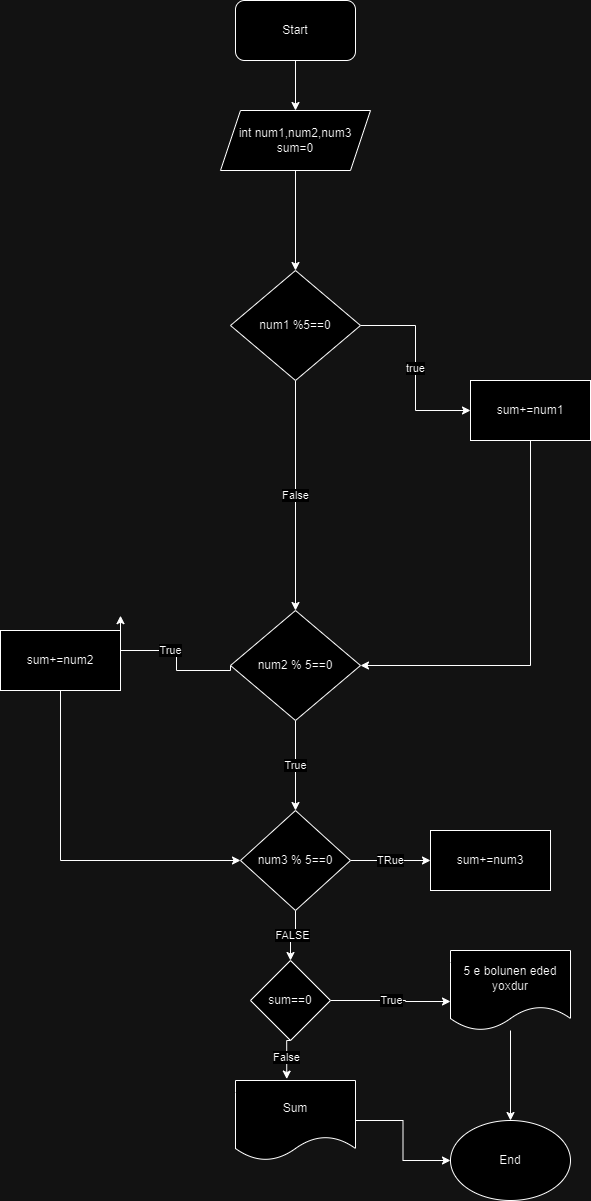

The diagram above was exported from draw.io. Its source (the exported page's mxGraphModel, read from the mxfile embedded in the PNG):
<mxGraphModel dx="1050" dy="1735" grid="1" gridSize="10" guides="1" tooltips="1" connect="1" arrows="1" fold="1" page="1" pageScale="1" pageWidth="827" pageHeight="1169" math="0" shadow="0">
  <root>
    <mxCell id="WIyWlLk6GJQsqaUBKTNV-0" />
    <mxCell id="WIyWlLk6GJQsqaUBKTNV-1" parent="WIyWlLk6GJQsqaUBKTNV-0" />
    <mxCell id="px4sHyhLXamwOFSFFiCh-26" style="edgeStyle=orthogonalEdgeStyle;rounded=0;orthogonalLoop=1;jettySize=auto;html=1;" parent="WIyWlLk6GJQsqaUBKTNV-1" source="px4sHyhLXamwOFSFFiCh-1" target="px4sHyhLXamwOFSFFiCh-24" edge="1">
      <mxGeometry relative="1" as="geometry" />
    </mxCell>
    <mxCell id="px4sHyhLXamwOFSFFiCh-1" value="Start" style="rounded=1;whiteSpace=wrap;html=1;" parent="WIyWlLk6GJQsqaUBKTNV-1" vertex="1">
      <mxGeometry x="265" y="-60" width="120" height="60" as="geometry" />
    </mxCell>
    <mxCell id="XFtdSlM_jEQMJNUh5LsO-1" style="edgeStyle=orthogonalEdgeStyle;rounded=0;orthogonalLoop=1;jettySize=auto;html=1;entryX=0.5;entryY=0;entryDx=0;entryDy=0;" edge="1" parent="WIyWlLk6GJQsqaUBKTNV-1" source="px4sHyhLXamwOFSFFiCh-24" target="px4sHyhLXamwOFSFFiCh-25">
      <mxGeometry relative="1" as="geometry" />
    </mxCell>
    <mxCell id="px4sHyhLXamwOFSFFiCh-24" value="int num1,num2,num3&lt;br&gt;sum=0" style="shape=parallelogram;perimeter=parallelogramPerimeter;whiteSpace=wrap;html=1;fixedSize=1;" parent="WIyWlLk6GJQsqaUBKTNV-1" vertex="1">
      <mxGeometry x="250" y="50" width="150" height="60" as="geometry" />
    </mxCell>
    <mxCell id="px4sHyhLXamwOFSFFiCh-32" value="False" style="edgeStyle=orthogonalEdgeStyle;rounded=0;orthogonalLoop=1;jettySize=auto;html=1;exitX=0.5;exitY=1;exitDx=0;exitDy=0;" parent="WIyWlLk6GJQsqaUBKTNV-1" source="px4sHyhLXamwOFSFFiCh-25" target="px4sHyhLXamwOFSFFiCh-31" edge="1">
      <mxGeometry relative="1" as="geometry" />
    </mxCell>
    <mxCell id="px4sHyhLXamwOFSFFiCh-35" value="true" style="edgeStyle=orthogonalEdgeStyle;rounded=0;orthogonalLoop=1;jettySize=auto;html=1;entryX=0;entryY=0.5;entryDx=0;entryDy=0;" parent="WIyWlLk6GJQsqaUBKTNV-1" source="px4sHyhLXamwOFSFFiCh-25" target="px4sHyhLXamwOFSFFiCh-29" edge="1">
      <mxGeometry relative="1" as="geometry" />
    </mxCell>
    <mxCell id="px4sHyhLXamwOFSFFiCh-25" value="num1 %5==0" style="rhombus;whiteSpace=wrap;html=1;" parent="WIyWlLk6GJQsqaUBKTNV-1" vertex="1">
      <mxGeometry x="260" y="210" width="130" height="110" as="geometry" />
    </mxCell>
    <mxCell id="px4sHyhLXamwOFSFFiCh-34" style="edgeStyle=orthogonalEdgeStyle;rounded=0;orthogonalLoop=1;jettySize=auto;html=1;exitX=0.5;exitY=1;exitDx=0;exitDy=0;entryX=1;entryY=0.5;entryDx=0;entryDy=0;" parent="WIyWlLk6GJQsqaUBKTNV-1" source="px4sHyhLXamwOFSFFiCh-29" target="px4sHyhLXamwOFSFFiCh-31" edge="1">
      <mxGeometry relative="1" as="geometry">
        <mxPoint x="398" y="570" as="targetPoint" />
        <mxPoint x="510" y="400" as="sourcePoint" />
      </mxGeometry>
    </mxCell>
    <mxCell id="px4sHyhLXamwOFSFFiCh-29" value="sum+=num1" style="rounded=0;whiteSpace=wrap;html=1;" parent="WIyWlLk6GJQsqaUBKTNV-1" vertex="1">
      <mxGeometry x="500" y="320" width="120" height="60" as="geometry" />
    </mxCell>
    <mxCell id="px4sHyhLXamwOFSFFiCh-36" value="True" style="edgeStyle=orthogonalEdgeStyle;rounded=0;orthogonalLoop=1;jettySize=auto;html=1;exitX=0;exitY=0.5;exitDx=0;exitDy=0;" parent="WIyWlLk6GJQsqaUBKTNV-1" source="px4sHyhLXamwOFSFFiCh-31" edge="1">
      <mxGeometry relative="1" as="geometry">
        <mxPoint x="150" y="555.1764705882354" as="targetPoint" />
        <Array as="points">
          <mxPoint x="260" y="610" />
          <mxPoint x="206" y="610" />
          <mxPoint x="206" y="590" />
          <mxPoint x="150" y="590" />
        </Array>
      </mxGeometry>
    </mxCell>
    <mxCell id="px4sHyhLXamwOFSFFiCh-43" value="True" style="edgeStyle=orthogonalEdgeStyle;rounded=0;orthogonalLoop=1;jettySize=auto;html=1;" parent="WIyWlLk6GJQsqaUBKTNV-1" source="px4sHyhLXamwOFSFFiCh-31" target="px4sHyhLXamwOFSFFiCh-42" edge="1">
      <mxGeometry relative="1" as="geometry" />
    </mxCell>
    <mxCell id="px4sHyhLXamwOFSFFiCh-31" value="num2 % 5==0" style="rhombus;whiteSpace=wrap;html=1;" parent="WIyWlLk6GJQsqaUBKTNV-1" vertex="1">
      <mxGeometry x="260" y="550" width="130" height="110" as="geometry" />
    </mxCell>
    <mxCell id="px4sHyhLXamwOFSFFiCh-44" style="edgeStyle=orthogonalEdgeStyle;rounded=0;orthogonalLoop=1;jettySize=auto;html=1;entryX=0;entryY=0.5;entryDx=0;entryDy=0;" parent="WIyWlLk6GJQsqaUBKTNV-1" source="px4sHyhLXamwOFSFFiCh-37" target="px4sHyhLXamwOFSFFiCh-42" edge="1">
      <mxGeometry relative="1" as="geometry">
        <Array as="points">
          <mxPoint x="90" y="800" />
        </Array>
      </mxGeometry>
    </mxCell>
    <mxCell id="px4sHyhLXamwOFSFFiCh-37" value="sum+=num2" style="rounded=0;whiteSpace=wrap;html=1;" parent="WIyWlLk6GJQsqaUBKTNV-1" vertex="1">
      <mxGeometry x="30" y="570" width="120" height="60" as="geometry" />
    </mxCell>
    <mxCell id="px4sHyhLXamwOFSFFiCh-38" style="edgeStyle=orthogonalEdgeStyle;rounded=0;orthogonalLoop=1;jettySize=auto;html=1;exitX=0.5;exitY=1;exitDx=0;exitDy=0;" parent="WIyWlLk6GJQsqaUBKTNV-1" source="px4sHyhLXamwOFSFFiCh-24" target="px4sHyhLXamwOFSFFiCh-24" edge="1">
      <mxGeometry relative="1" as="geometry" />
    </mxCell>
    <mxCell id="px4sHyhLXamwOFSFFiCh-45" value="TRue" style="edgeStyle=orthogonalEdgeStyle;rounded=0;orthogonalLoop=1;jettySize=auto;html=1;" parent="WIyWlLk6GJQsqaUBKTNV-1" source="px4sHyhLXamwOFSFFiCh-42" target="px4sHyhLXamwOFSFFiCh-46" edge="1">
      <mxGeometry relative="1" as="geometry">
        <mxPoint x="520" y="800" as="targetPoint" />
      </mxGeometry>
    </mxCell>
    <mxCell id="px4sHyhLXamwOFSFFiCh-53" value="FALSE" style="edgeStyle=orthogonalEdgeStyle;rounded=0;orthogonalLoop=1;jettySize=auto;html=1;exitX=0.5;exitY=1;exitDx=0;exitDy=0;entryX=0.5;entryY=0;entryDx=0;entryDy=0;" parent="WIyWlLk6GJQsqaUBKTNV-1" source="px4sHyhLXamwOFSFFiCh-42" target="px4sHyhLXamwOFSFFiCh-52" edge="1">
      <mxGeometry relative="1" as="geometry" />
    </mxCell>
    <mxCell id="px4sHyhLXamwOFSFFiCh-42" value="num3 % 5==0" style="rhombus;whiteSpace=wrap;html=1;rotation=0;" parent="WIyWlLk6GJQsqaUBKTNV-1" vertex="1">
      <mxGeometry x="270" y="750" width="110" height="100" as="geometry" />
    </mxCell>
    <mxCell id="px4sHyhLXamwOFSFFiCh-46" value="sum+=num3" style="rounded=0;whiteSpace=wrap;html=1;" parent="WIyWlLk6GJQsqaUBKTNV-1" vertex="1">
      <mxGeometry x="460" y="770" width="120" height="60" as="geometry" />
    </mxCell>
    <mxCell id="px4sHyhLXamwOFSFFiCh-50" value="Sum" style="shape=document;whiteSpace=wrap;html=1;boundedLbl=1;" parent="WIyWlLk6GJQsqaUBKTNV-1" vertex="1">
      <mxGeometry x="265" y="1020" width="120" height="80" as="geometry" />
    </mxCell>
    <mxCell id="px4sHyhLXamwOFSFFiCh-55" value="True" style="edgeStyle=orthogonalEdgeStyle;rounded=0;orthogonalLoop=1;jettySize=auto;html=1;" parent="WIyWlLk6GJQsqaUBKTNV-1" source="px4sHyhLXamwOFSFFiCh-52" edge="1" target="px4sHyhLXamwOFSFFiCh-56">
      <mxGeometry relative="1" as="geometry">
        <mxPoint x="470" y="910" as="targetPoint" />
        <Array as="points">
          <mxPoint x="435" y="940" />
          <mxPoint x="435" y="941" />
        </Array>
      </mxGeometry>
    </mxCell>
    <mxCell id="px4sHyhLXamwOFSFFiCh-52" value="sum==0" style="rhombus;whiteSpace=wrap;html=1;" parent="WIyWlLk6GJQsqaUBKTNV-1" vertex="1">
      <mxGeometry x="280" y="900" width="80" height="80" as="geometry" />
    </mxCell>
    <mxCell id="px4sHyhLXamwOFSFFiCh-54" value="False" style="edgeStyle=orthogonalEdgeStyle;rounded=0;orthogonalLoop=1;jettySize=auto;html=1;exitX=0.5;exitY=1;exitDx=0;exitDy=0;entryX=0.427;entryY=-0.018;entryDx=0;entryDy=0;entryPerimeter=0;" parent="WIyWlLk6GJQsqaUBKTNV-1" source="px4sHyhLXamwOFSFFiCh-52" target="px4sHyhLXamwOFSFFiCh-50" edge="1">
      <mxGeometry relative="1" as="geometry" />
    </mxCell>
    <mxCell id="XFtdSlM_jEQMJNUh5LsO-0" style="edgeStyle=orthogonalEdgeStyle;rounded=0;orthogonalLoop=1;jettySize=auto;html=1;" edge="1" parent="WIyWlLk6GJQsqaUBKTNV-1" source="px4sHyhLXamwOFSFFiCh-56" target="px4sHyhLXamwOFSFFiCh-58">
      <mxGeometry relative="1" as="geometry" />
    </mxCell>
    <mxCell id="px4sHyhLXamwOFSFFiCh-56" value="5 e bolunen eded yoxdur" style="shape=document;whiteSpace=wrap;html=1;boundedLbl=1;" parent="WIyWlLk6GJQsqaUBKTNV-1" vertex="1">
      <mxGeometry x="480" y="890" width="120" height="80" as="geometry" />
    </mxCell>
    <mxCell id="px4sHyhLXamwOFSFFiCh-59" value="" style="edgeStyle=orthogonalEdgeStyle;rounded=0;orthogonalLoop=1;jettySize=auto;html=1;exitX=1;exitY=0.5;exitDx=0;exitDy=0;" parent="WIyWlLk6GJQsqaUBKTNV-1" source="px4sHyhLXamwOFSFFiCh-50" target="px4sHyhLXamwOFSFFiCh-58" edge="1">
      <mxGeometry relative="1" as="geometry">
        <mxPoint x="810" y="830" as="targetPoint" />
        <mxPoint x="385" y="1060" as="sourcePoint" />
      </mxGeometry>
    </mxCell>
    <mxCell id="px4sHyhLXamwOFSFFiCh-58" value="End" style="ellipse;whiteSpace=wrap;html=1;" parent="WIyWlLk6GJQsqaUBKTNV-1" vertex="1">
      <mxGeometry x="480" y="1060" width="120" height="80" as="geometry" />
    </mxCell>
  </root>
</mxGraphModel>